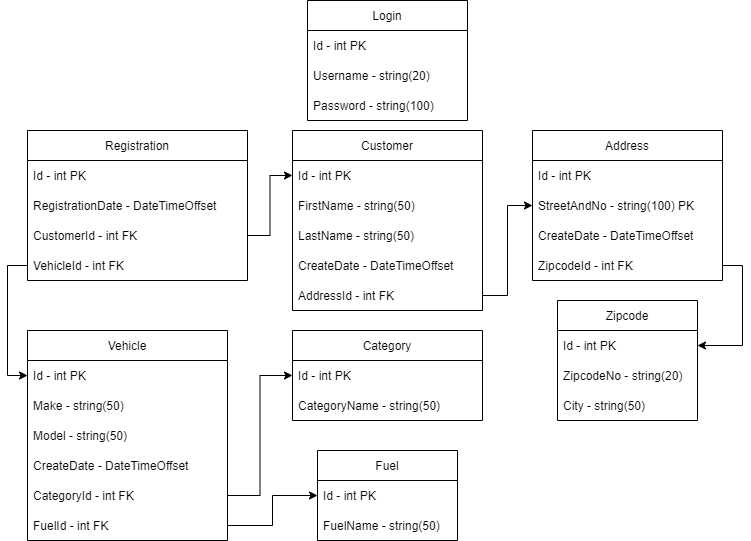

The diagram above was exported from draw.io. Its source (the exported page's mxGraphModel, read from the mxfile embedded in the PNG):
<mxGraphModel dx="782" dy="507" grid="1" gridSize="10" guides="1" tooltips="1" connect="1" arrows="1" fold="1" page="1" pageScale="1" pageWidth="827" pageHeight="1169" math="0" shadow="0">
  <root>
    <mxCell id="0" />
    <mxCell id="1" parent="0" />
    <mxCell id="BB145jm6wdzGASiEvPl8-1" value="Login" style="swimlane;fontStyle=0;childLayout=stackLayout;horizontal=1;startSize=30;horizontalStack=0;resizeParent=1;resizeParentMax=0;resizeLast=0;collapsible=1;marginBottom=0;" parent="1" vertex="1">
      <mxGeometry x="320" y="30" width="160" height="120" as="geometry" />
    </mxCell>
    <mxCell id="6ihDXhOq35q7G9919kxD-3" value="Id - int PK" style="text;strokeColor=none;fillColor=none;align=left;verticalAlign=middle;spacingLeft=4;spacingRight=4;overflow=hidden;points=[[0,0.5],[1,0.5]];portConstraint=eastwest;rotatable=0;" vertex="1" parent="BB145jm6wdzGASiEvPl8-1">
      <mxGeometry y="30" width="160" height="30" as="geometry" />
    </mxCell>
    <mxCell id="BB145jm6wdzGASiEvPl8-2" value="Username - string(20)" style="text;strokeColor=none;fillColor=none;align=left;verticalAlign=middle;spacingLeft=4;spacingRight=4;overflow=hidden;points=[[0,0.5],[1,0.5]];portConstraint=eastwest;rotatable=0;" parent="BB145jm6wdzGASiEvPl8-1" vertex="1">
      <mxGeometry y="60" width="160" height="30" as="geometry" />
    </mxCell>
    <mxCell id="BB145jm6wdzGASiEvPl8-3" value="Password - string(100)" style="text;strokeColor=none;fillColor=none;align=left;verticalAlign=middle;spacingLeft=4;spacingRight=4;overflow=hidden;points=[[0,0.5],[1,0.5]];portConstraint=eastwest;rotatable=0;" parent="BB145jm6wdzGASiEvPl8-1" vertex="1">
      <mxGeometry y="90" width="160" height="30" as="geometry" />
    </mxCell>
    <mxCell id="BB145jm6wdzGASiEvPl8-5" value="Address" style="swimlane;fontStyle=0;childLayout=stackLayout;horizontal=1;startSize=30;horizontalStack=0;resizeParent=1;resizeParentMax=0;resizeLast=0;collapsible=1;marginBottom=0;" parent="1" vertex="1">
      <mxGeometry x="545" y="160" width="190" height="150" as="geometry" />
    </mxCell>
    <mxCell id="6ihDXhOq35q7G9919kxD-2" value="Id - int PK" style="text;strokeColor=none;fillColor=none;align=left;verticalAlign=middle;spacingLeft=4;spacingRight=4;overflow=hidden;points=[[0,0.5],[1,0.5]];portConstraint=eastwest;rotatable=0;" vertex="1" parent="BB145jm6wdzGASiEvPl8-5">
      <mxGeometry y="30" width="190" height="30" as="geometry" />
    </mxCell>
    <mxCell id="BB145jm6wdzGASiEvPl8-6" value="StreetAndNo - string(100) PK " style="text;strokeColor=none;fillColor=none;align=left;verticalAlign=middle;spacingLeft=4;spacingRight=4;overflow=hidden;points=[[0,0.5],[1,0.5]];portConstraint=eastwest;rotatable=0;" parent="BB145jm6wdzGASiEvPl8-5" vertex="1">
      <mxGeometry y="60" width="190" height="30" as="geometry" />
    </mxCell>
    <mxCell id="BB145jm6wdzGASiEvPl8-7" value="CreateDate - DateTimeOffset" style="text;strokeColor=none;fillColor=none;align=left;verticalAlign=middle;spacingLeft=4;spacingRight=4;overflow=hidden;points=[[0,0.5],[1,0.5]];portConstraint=eastwest;rotatable=0;" parent="BB145jm6wdzGASiEvPl8-5" vertex="1">
      <mxGeometry y="90" width="190" height="30" as="geometry" />
    </mxCell>
    <mxCell id="BB145jm6wdzGASiEvPl8-10" value="ZipcodeId - int FK" style="text;strokeColor=none;fillColor=none;align=left;verticalAlign=middle;spacingLeft=4;spacingRight=4;overflow=hidden;points=[[0,0.5],[1,0.5]];portConstraint=eastwest;rotatable=0;" parent="BB145jm6wdzGASiEvPl8-5" vertex="1">
      <mxGeometry y="120" width="190" height="30" as="geometry" />
    </mxCell>
    <mxCell id="BB145jm6wdzGASiEvPl8-11" value="Customer" style="swimlane;fontStyle=0;childLayout=stackLayout;horizontal=1;startSize=30;horizontalStack=0;resizeParent=1;resizeParentMax=0;resizeLast=0;collapsible=1;marginBottom=0;" parent="1" vertex="1">
      <mxGeometry x="305" y="160" width="190" height="180" as="geometry" />
    </mxCell>
    <mxCell id="BB145jm6wdzGASiEvPl8-12" value="Id - int PK" style="text;strokeColor=none;fillColor=none;align=left;verticalAlign=middle;spacingLeft=4;spacingRight=4;overflow=hidden;points=[[0,0.5],[1,0.5]];portConstraint=eastwest;rotatable=0;" parent="BB145jm6wdzGASiEvPl8-11" vertex="1">
      <mxGeometry y="30" width="190" height="30" as="geometry" />
    </mxCell>
    <mxCell id="BB145jm6wdzGASiEvPl8-13" value="FirstName - string(50)" style="text;strokeColor=none;fillColor=none;align=left;verticalAlign=middle;spacingLeft=4;spacingRight=4;overflow=hidden;points=[[0,0.5],[1,0.5]];portConstraint=eastwest;rotatable=0;" parent="BB145jm6wdzGASiEvPl8-11" vertex="1">
      <mxGeometry y="60" width="190" height="30" as="geometry" />
    </mxCell>
    <mxCell id="BB145jm6wdzGASiEvPl8-14" value="LastName - string(50)" style="text;strokeColor=none;fillColor=none;align=left;verticalAlign=middle;spacingLeft=4;spacingRight=4;overflow=hidden;points=[[0,0.5],[1,0.5]];portConstraint=eastwest;rotatable=0;" parent="BB145jm6wdzGASiEvPl8-11" vertex="1">
      <mxGeometry y="90" width="190" height="30" as="geometry" />
    </mxCell>
    <mxCell id="BB145jm6wdzGASiEvPl8-16" value="CreateDate - DateTimeOffset" style="text;strokeColor=none;fillColor=none;align=left;verticalAlign=middle;spacingLeft=4;spacingRight=4;overflow=hidden;points=[[0,0.5],[1,0.5]];portConstraint=eastwest;rotatable=0;" parent="BB145jm6wdzGASiEvPl8-11" vertex="1">
      <mxGeometry y="120" width="190" height="30" as="geometry" />
    </mxCell>
    <mxCell id="BB145jm6wdzGASiEvPl8-15" value="AddressId - int FK" style="text;strokeColor=none;fillColor=none;align=left;verticalAlign=middle;spacingLeft=4;spacingRight=4;overflow=hidden;points=[[0,0.5],[1,0.5]];portConstraint=eastwest;rotatable=0;" parent="BB145jm6wdzGASiEvPl8-11" vertex="1">
      <mxGeometry y="150" width="190" height="30" as="geometry" />
    </mxCell>
    <mxCell id="BB145jm6wdzGASiEvPl8-17" value="Zipcode" style="swimlane;fontStyle=0;childLayout=stackLayout;horizontal=1;startSize=30;horizontalStack=0;resizeParent=1;resizeParentMax=0;resizeLast=0;collapsible=1;marginBottom=0;" parent="1" vertex="1">
      <mxGeometry x="570" y="330" width="140" height="120" as="geometry" />
    </mxCell>
    <mxCell id="BB145jm6wdzGASiEvPl8-18" value="Id - int PK" style="text;strokeColor=none;fillColor=none;align=left;verticalAlign=middle;spacingLeft=4;spacingRight=4;overflow=hidden;points=[[0,0.5],[1,0.5]];portConstraint=eastwest;rotatable=0;" parent="BB145jm6wdzGASiEvPl8-17" vertex="1">
      <mxGeometry y="30" width="140" height="30" as="geometry" />
    </mxCell>
    <mxCell id="BB145jm6wdzGASiEvPl8-19" value="ZipcodeNo - string(20)" style="text;strokeColor=none;fillColor=none;align=left;verticalAlign=middle;spacingLeft=4;spacingRight=4;overflow=hidden;points=[[0,0.5],[1,0.5]];portConstraint=eastwest;rotatable=0;" parent="BB145jm6wdzGASiEvPl8-17" vertex="1">
      <mxGeometry y="60" width="140" height="30" as="geometry" />
    </mxCell>
    <mxCell id="6ihDXhOq35q7G9919kxD-1" value="City - string(50)" style="text;strokeColor=none;fillColor=none;align=left;verticalAlign=middle;spacingLeft=4;spacingRight=4;overflow=hidden;points=[[0,0.5],[1,0.5]];portConstraint=eastwest;rotatable=0;" vertex="1" parent="BB145jm6wdzGASiEvPl8-17">
      <mxGeometry y="90" width="140" height="30" as="geometry" />
    </mxCell>
    <mxCell id="BB145jm6wdzGASiEvPl8-21" style="edgeStyle=orthogonalEdgeStyle;rounded=0;orthogonalLoop=1;jettySize=auto;html=1;exitX=1;exitY=0.5;exitDx=0;exitDy=0;entryX=1;entryY=0.5;entryDx=0;entryDy=0;" parent="1" source="BB145jm6wdzGASiEvPl8-10" target="BB145jm6wdzGASiEvPl8-18" edge="1">
      <mxGeometry relative="1" as="geometry" />
    </mxCell>
    <mxCell id="BB145jm6wdzGASiEvPl8-23" value="Vehicle" style="swimlane;fontStyle=0;childLayout=stackLayout;horizontal=1;startSize=30;horizontalStack=0;resizeParent=1;resizeParentMax=0;resizeLast=0;collapsible=1;marginBottom=0;" parent="1" vertex="1">
      <mxGeometry x="40" y="360" width="200" height="210" as="geometry" />
    </mxCell>
    <mxCell id="BB145jm6wdzGASiEvPl8-24" value="Id - int PK" style="text;strokeColor=none;fillColor=none;align=left;verticalAlign=middle;spacingLeft=4;spacingRight=4;overflow=hidden;points=[[0,0.5],[1,0.5]];portConstraint=eastwest;rotatable=0;" parent="BB145jm6wdzGASiEvPl8-23" vertex="1">
      <mxGeometry y="30" width="200" height="30" as="geometry" />
    </mxCell>
    <mxCell id="BB145jm6wdzGASiEvPl8-25" value="Make - string(50)" style="text;strokeColor=none;fillColor=none;align=left;verticalAlign=middle;spacingLeft=4;spacingRight=4;overflow=hidden;points=[[0,0.5],[1,0.5]];portConstraint=eastwest;rotatable=0;" parent="BB145jm6wdzGASiEvPl8-23" vertex="1">
      <mxGeometry y="60" width="200" height="30" as="geometry" />
    </mxCell>
    <mxCell id="BB145jm6wdzGASiEvPl8-26" value="Model - string(50)" style="text;strokeColor=none;fillColor=none;align=left;verticalAlign=middle;spacingLeft=4;spacingRight=4;overflow=hidden;points=[[0,0.5],[1,0.5]];portConstraint=eastwest;rotatable=0;" parent="BB145jm6wdzGASiEvPl8-23" vertex="1">
      <mxGeometry y="90" width="200" height="30" as="geometry" />
    </mxCell>
    <mxCell id="BB145jm6wdzGASiEvPl8-30" value="CreateDate - DateTimeOffset" style="text;strokeColor=none;fillColor=none;align=left;verticalAlign=middle;spacingLeft=4;spacingRight=4;overflow=hidden;points=[[0,0.5],[1,0.5]];portConstraint=eastwest;rotatable=0;" parent="BB145jm6wdzGASiEvPl8-23" vertex="1">
      <mxGeometry y="120" width="200" height="30" as="geometry" />
    </mxCell>
    <mxCell id="BB145jm6wdzGASiEvPl8-29" value="CategoryId - int FK" style="text;strokeColor=none;fillColor=none;align=left;verticalAlign=middle;spacingLeft=4;spacingRight=4;overflow=hidden;points=[[0,0.5],[1,0.5]];portConstraint=eastwest;rotatable=0;" parent="BB145jm6wdzGASiEvPl8-23" vertex="1">
      <mxGeometry y="150" width="200" height="30" as="geometry" />
    </mxCell>
    <mxCell id="BB145jm6wdzGASiEvPl8-28" value="FuelId - int FK" style="text;strokeColor=none;fillColor=none;align=left;verticalAlign=middle;spacingLeft=4;spacingRight=4;overflow=hidden;points=[[0,0.5],[1,0.5]];portConstraint=eastwest;rotatable=0;" parent="BB145jm6wdzGASiEvPl8-23" vertex="1">
      <mxGeometry y="180" width="200" height="30" as="geometry" />
    </mxCell>
    <mxCell id="BB145jm6wdzGASiEvPl8-27" style="edgeStyle=orthogonalEdgeStyle;rounded=0;orthogonalLoop=1;jettySize=auto;html=1;exitX=1;exitY=0.5;exitDx=0;exitDy=0;entryX=0;entryY=0.5;entryDx=0;entryDy=0;" parent="1" source="BB145jm6wdzGASiEvPl8-15" target="BB145jm6wdzGASiEvPl8-6" edge="1">
      <mxGeometry relative="1" as="geometry" />
    </mxCell>
    <mxCell id="BB145jm6wdzGASiEvPl8-31" value="Category" style="swimlane;fontStyle=0;childLayout=stackLayout;horizontal=1;startSize=30;horizontalStack=0;resizeParent=1;resizeParentMax=0;resizeLast=0;collapsible=1;marginBottom=0;" parent="1" vertex="1">
      <mxGeometry x="305" y="360" width="190" height="90" as="geometry" />
    </mxCell>
    <mxCell id="BB145jm6wdzGASiEvPl8-32" value="Id - int PK" style="text;strokeColor=none;fillColor=none;align=left;verticalAlign=middle;spacingLeft=4;spacingRight=4;overflow=hidden;points=[[0,0.5],[1,0.5]];portConstraint=eastwest;rotatable=0;" parent="BB145jm6wdzGASiEvPl8-31" vertex="1">
      <mxGeometry y="30" width="190" height="30" as="geometry" />
    </mxCell>
    <mxCell id="BB145jm6wdzGASiEvPl8-33" value="CategoryName - string(50)" style="text;strokeColor=none;fillColor=none;align=left;verticalAlign=middle;spacingLeft=4;spacingRight=4;overflow=hidden;points=[[0,0.5],[1,0.5]];portConstraint=eastwest;rotatable=0;" parent="BB145jm6wdzGASiEvPl8-31" vertex="1">
      <mxGeometry y="60" width="190" height="30" as="geometry" />
    </mxCell>
    <mxCell id="BB145jm6wdzGASiEvPl8-35" style="edgeStyle=orthogonalEdgeStyle;rounded=0;orthogonalLoop=1;jettySize=auto;html=1;exitX=1;exitY=0.5;exitDx=0;exitDy=0;entryX=0;entryY=0.5;entryDx=0;entryDy=0;" parent="1" source="BB145jm6wdzGASiEvPl8-29" target="BB145jm6wdzGASiEvPl8-32" edge="1">
      <mxGeometry relative="1" as="geometry" />
    </mxCell>
    <mxCell id="BB145jm6wdzGASiEvPl8-36" value="Fuel" style="swimlane;fontStyle=0;childLayout=stackLayout;horizontal=1;startSize=30;horizontalStack=0;resizeParent=1;resizeParentMax=0;resizeLast=0;collapsible=1;marginBottom=0;" parent="1" vertex="1">
      <mxGeometry x="330" y="480" width="140" height="90" as="geometry" />
    </mxCell>
    <mxCell id="BB145jm6wdzGASiEvPl8-37" value="Id - int PK" style="text;strokeColor=none;fillColor=none;align=left;verticalAlign=middle;spacingLeft=4;spacingRight=4;overflow=hidden;points=[[0,0.5],[1,0.5]];portConstraint=eastwest;rotatable=0;" parent="BB145jm6wdzGASiEvPl8-36" vertex="1">
      <mxGeometry y="30" width="140" height="30" as="geometry" />
    </mxCell>
    <mxCell id="BB145jm6wdzGASiEvPl8-38" value="FuelName - string(50)" style="text;strokeColor=none;fillColor=none;align=left;verticalAlign=middle;spacingLeft=4;spacingRight=4;overflow=hidden;points=[[0,0.5],[1,0.5]];portConstraint=eastwest;rotatable=0;" parent="BB145jm6wdzGASiEvPl8-36" vertex="1">
      <mxGeometry y="60" width="140" height="30" as="geometry" />
    </mxCell>
    <mxCell id="BB145jm6wdzGASiEvPl8-40" style="edgeStyle=orthogonalEdgeStyle;rounded=0;orthogonalLoop=1;jettySize=auto;html=1;exitX=1;exitY=0.5;exitDx=0;exitDy=0;" parent="1" source="BB145jm6wdzGASiEvPl8-28" target="BB145jm6wdzGASiEvPl8-37" edge="1">
      <mxGeometry relative="1" as="geometry" />
    </mxCell>
    <mxCell id="BB145jm6wdzGASiEvPl8-41" value="Registration" style="swimlane;fontStyle=0;childLayout=stackLayout;horizontal=1;startSize=30;horizontalStack=0;resizeParent=1;resizeParentMax=0;resizeLast=0;collapsible=1;marginBottom=0;" parent="1" vertex="1">
      <mxGeometry x="40" y="160" width="220" height="150" as="geometry" />
    </mxCell>
    <mxCell id="BB145jm6wdzGASiEvPl8-42" value="Id - int PK" style="text;strokeColor=none;fillColor=none;align=left;verticalAlign=middle;spacingLeft=4;spacingRight=4;overflow=hidden;points=[[0,0.5],[1,0.5]];portConstraint=eastwest;rotatable=0;" parent="BB145jm6wdzGASiEvPl8-41" vertex="1">
      <mxGeometry y="30" width="220" height="30" as="geometry" />
    </mxCell>
    <mxCell id="BB145jm6wdzGASiEvPl8-44" value="RegistrationDate - DateTimeOffset" style="text;strokeColor=none;fillColor=none;align=left;verticalAlign=middle;spacingLeft=4;spacingRight=4;overflow=hidden;points=[[0,0.5],[1,0.5]];portConstraint=eastwest;rotatable=0;" parent="BB145jm6wdzGASiEvPl8-41" vertex="1">
      <mxGeometry y="60" width="220" height="30" as="geometry" />
    </mxCell>
    <mxCell id="BB145jm6wdzGASiEvPl8-43" value="CustomerId - int FK" style="text;strokeColor=none;fillColor=none;align=left;verticalAlign=middle;spacingLeft=4;spacingRight=4;overflow=hidden;points=[[0,0.5],[1,0.5]];portConstraint=eastwest;rotatable=0;" parent="BB145jm6wdzGASiEvPl8-41" vertex="1">
      <mxGeometry y="90" width="220" height="30" as="geometry" />
    </mxCell>
    <mxCell id="BB145jm6wdzGASiEvPl8-46" value="VehicleId - int FK" style="text;strokeColor=none;fillColor=none;align=left;verticalAlign=middle;spacingLeft=4;spacingRight=4;overflow=hidden;points=[[0,0.5],[1,0.5]];portConstraint=eastwest;rotatable=0;" parent="BB145jm6wdzGASiEvPl8-41" vertex="1">
      <mxGeometry y="120" width="220" height="30" as="geometry" />
    </mxCell>
    <mxCell id="BB145jm6wdzGASiEvPl8-45" style="edgeStyle=orthogonalEdgeStyle;rounded=0;orthogonalLoop=1;jettySize=auto;html=1;exitX=1;exitY=0.5;exitDx=0;exitDy=0;entryX=0;entryY=0.5;entryDx=0;entryDy=0;" parent="1" source="BB145jm6wdzGASiEvPl8-43" target="BB145jm6wdzGASiEvPl8-12" edge="1">
      <mxGeometry relative="1" as="geometry" />
    </mxCell>
    <mxCell id="BB145jm6wdzGASiEvPl8-47" style="edgeStyle=orthogonalEdgeStyle;rounded=0;orthogonalLoop=1;jettySize=auto;html=1;exitX=0;exitY=0.5;exitDx=0;exitDy=0;entryX=0;entryY=0.5;entryDx=0;entryDy=0;" parent="1" source="BB145jm6wdzGASiEvPl8-46" target="BB145jm6wdzGASiEvPl8-24" edge="1">
      <mxGeometry relative="1" as="geometry" />
    </mxCell>
  </root>
</mxGraphModel>